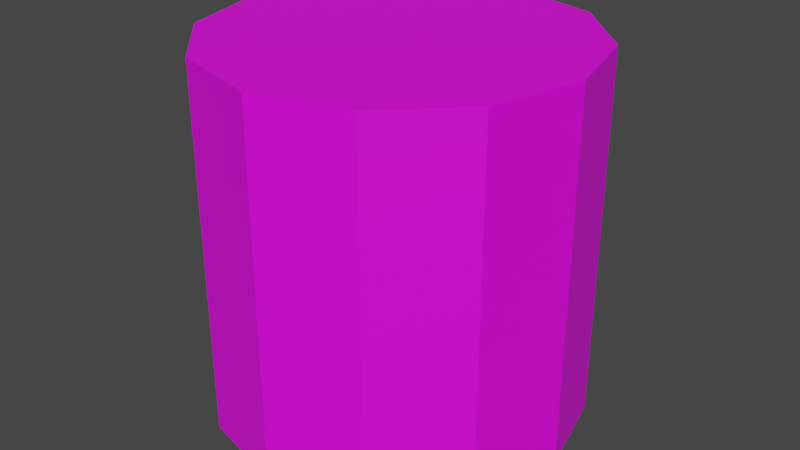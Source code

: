 # Source: metal1.blend  (saved by Blender 2.93.20; exported with 4.5.12 LTS)
import bpy
from mathutils import Matrix  # noqa: F401  (used for matrix-valued properties, if any)

bpy.ops.wm.read_factory_settings(use_empty=True)
scene = bpy.context.scene
scene.name = 'Scene'

# ---- images (referenced by path relative to the original .blend; pixels are not part of the script)
import os
ASSET_DIR = os.environ.get("B2B_ASSET_DIR", "")  # directory of the original .blend (textures are referenced by path, not embedded)
HERE = os.path.dirname(os.path.abspath(__file__))  # packed textures are extracted next to this script under _unpacked/

def load_image(name, relpath, width, height, colorspace="sRGB"):
    """Load a texture the original file referenced (path relative to the .blend, or extracted next to this script)."""
    p = next((c for c in (os.path.join(HERE, relpath), os.path.join(ASSET_DIR, relpath)) if relpath and os.path.exists(c)), "")
    if p:
        img = bpy.data.images.load(p, check_existing=True)
        img.name = name
    else:  # same state as the original file: an image datablock whose file is absent (Cycles renders it pink)
        img = bpy.data.images.new(name, width, height)
        img.source = "FILE"
        img.filepath = "//" + (relpath or name)
    img.colorspace_settings.name = colorspace
    return img
img_tex_metal = load_image('tex_Metal', 'tex_Metal.png', 1024, 1024, 'sRGB')

# ---- materials (node trees are filled in below, after node groups)
mat_mat_metal1 = bpy.data.materials.new('mat_Metal1')
mat_mat_metal1.use_transparent_shadow = False

# ---- material node trees
mat_mat_metal1.use_nodes = True; mat_mat_metal1.node_tree.nodes.clear()
_N = mat_mat_metal1.node_tree.nodes; _L = mat_mat_metal1.node_tree.links
n0 = _N.new('ShaderNodeBsdfPrincipled'); n0.name = 'Principled BSDF'; n0.location = (10, 300)
n0.distribution = 'GGX'
n0.subsurface_method = 'BURLEY'
n0.inputs[3].default_value = 1.45
n0.inputs[27].default_value = (0.0, 0.0, 0.0, 1.0)
n0.inputs[28].default_value = 1.0
n1 = _N.new('ShaderNodeOutputMaterial'); n1.name = 'Material Output'; n1.location = (300, 300)
n2 = _N.new('ShaderNodeTexImage'); n2.name = 'Image Texture'; n2.location = (-280, 275)
n2.image = img_tex_metal
_L.new(n0.outputs[0], n1.inputs[0])
_L.new(n2.outputs[0], n0.inputs[0])
n1.is_active_output = True

# ---- world
world_world = bpy.data.worlds.new('World'); scene.world = world_world
world_world.use_nodes = True; world_world.node_tree.nodes.clear()
_N = world_world.node_tree.nodes; _L = world_world.node_tree.links
n0 = _N.new('ShaderNodeOutputWorld'); n0.name = 'World Output'; n0.location = (300, 300)
n1 = _N.new('ShaderNodeBackground'); n1.name = 'Background'; n1.location = (10, 300)
n1.inputs[0].default_value = (0.05088, 0.05088, 0.05088, 1.0)
_L.new(n1.outputs[0], n0.inputs[0])
n0.is_active_output = True
world_world.color = (0.05088, 0.05088, 0.05088)
world_world.use_sun_shadow = False
world_world.sun_shadow_jitter_overblur = 0.0

# ---- meshes
me_cylinder = bpy.data.meshes.new('Cylinder')
me_cylinder.from_pydata([(0.0, 1.0, -1.0), (0.0, 1.0, 1.0), (0.5, 0.866, -1.0), (0.5, 0.866, 1.0), (0.866, 0.5, -1.0), (0.866, 0.5, 1.0), (1.0, -4.371e-08, -1.0), (1.0, -4.371e-08, 1.0), (0.866, -0.5, -1.0), (0.866, -0.5, 1.0), (0.5, -0.866, -1.0), (0.5, -0.866, 1.0), (-8.742e-08, -1.0, -1.0), (-8.742e-08, -1.0, 1.0), (-0.5, -0.866, -1.0), (-0.5, -0.866, 1.0), (-0.866, -0.5, -1.0), (-0.866, -0.5, 1.0), (-1.0, 1.192e-08, -1.0), (-1.0, 1.192e-08, 1.0), (-0.866, 0.5, -1.0), (-0.866, 0.5, 1.0), (-0.5, 0.866, -1.0), (-0.5, 0.866, 1.0)], [], [(0, 1, 3, 2), (2, 3, 5, 4), (4, 5, 7, 6), (6, 7, 9, 8), (8, 9, 11, 10), (10, 11, 13, 12), (12, 13, 15, 14), (14, 15, 17, 16), (16, 17, 19, 18), (18, 19, 21, 20), (3, 1, 23, 21, 19, 17, 15, 13, 11, 9, 7, 5), (20, 21, 23, 22), (22, 23, 1, 0), (0, 2, 4, 6, 8, 10, 12, 14, 16, 18, 20, 22)])
_uv = me_cylinder.uv_layers.new(name='UVMap')
_uv.uv.foreach_set('vector', [0.683, 0.3789, 0.683, 0.7579, 0.5981, 0.7579, 0.5981, 0.3789, 0.5981, 0.3789, 0.5981, 0.7579, 0.5, 0.7579, 0.5, 0.3789, 0.5, 0.3789, 0.5, 0.7579, 0.4151, 0.7579, 0.4151, 0.3789, 0.4151, 0.3789, 0.4151, 0.7579, 0.366, 0.7579, 0.366, 0.3789, 0.683, 0.0, 0.683, 0.3789, 0.634, 0.3789, 0.634, 0.0, 0.634, 0.0, 0.634, 0.3789, 0.549, 0.3789, 0.549, 0.0, 0.549, 0.0, 0.549, 0.3789, 0.451, 0.3789, 0.451, 0.0, 0.451, 0.0, 0.451, 0.3789, 0.366, 0.3789, 0.366, 0.0, 1.0, 0.0, 1.0, 0.3789, 0.951, 0.3789, 0.951, 0.0, 0.951, 0.0, 0.951, 0.3789, 0.866, 0.3789, 0.866, 0.0, 0.134, 0.0, 0.2321, 0.0, 0.317, 0.04904, 0.366, 0.134, 0.366, 0.2321, 0.317, 0.317, 0.2321, 0.366, 0.134, 0.366, 0.04904, 0.317, 0.0, 0.2321, 0.0, 0.134, 0.04904, 0.04904, 0.866, 0.0, 0.866, 0.3789, 0.7679, 0.3789, 0.7679, 0.0, 0.7679, 0.0, 0.7679, 0.3789, 0.683, 0.3789, 0.683, 0.0, 0.134, 0.7321, 0.04904, 0.683, 0.0, 0.5981, 0.0, 0.5, 0.04904, 0.4151, 0.134, 0.366, 0.2321, 0.366, 0.317, 0.4151, 0.366, 0.5, 0.366, 0.5981, 0.317, 0.683, 0.2321, 0.7321])
me_cylinder.materials.append(mat_mat_metal1)
me_cylinder.use_remesh_fix_poles = True
me_cylinder.use_remesh_preserve_attributes = False
me_cylinder.update()

# ---- objects
ob_tincan = bpy.data.objects.new('TinCan', me_cylinder)

# ---- transforms, parenting, visibility, modifiers, constraints
ob_tincan.location = (0.0, 0.0, 0.0)

# ---- collection membership
scene.collection.objects.link(ob_tincan)

# ---- scene / render settings (as saved in the file)
scene.frame_start = 1; scene.frame_end = 250; scene.frame_set(1)
scene.render.engine = 'BLENDER_EEVEE_NEXT'
scene.cycles.use_denoising = False
scene.cycles.samples = 128
scene.cycles.sampling_pattern = 'TABULATED_SOBOL'
scene.cycles.use_adaptive_sampling = False
scene.cycles.use_light_tree = False
scene.view_settings.view_transform = 'Filmic'
bpy.context.view_layer.update()

# ---- added for rendering (the .blend has no active camera and no usable light): camera, sun
cam_auto = bpy.data.cameras.new('AutoCamera')
cam_auto.lens = 50.0
cam_auto.sensor_width = 36.0
cam_auto.clip_end = 1000.0
ob_auto_camera = bpy.data.objects.new('AutoCamera', cam_auto)
scene.collection.objects.link(ob_auto_camera)
ob_auto_camera.location = (3.20507, -3.84609, 2.56406)
ob_auto_camera.rotation_euler = (1.09748, -7.21219e-08, 0.694738)
scene.camera = ob_auto_camera
light_auto_sun = bpy.data.lights.new('AutoSun', 'SUN')
light_auto_sun.energy = 3.0
light_auto_sun.angle = 0.0523599
ob_auto_sun = bpy.data.objects.new('AutoSun', light_auto_sun)
scene.collection.objects.link(ob_auto_sun)
ob_auto_sun.rotation_euler = (0.872665, 0.174533, 0.523599)
bpy.context.view_layer.update()
